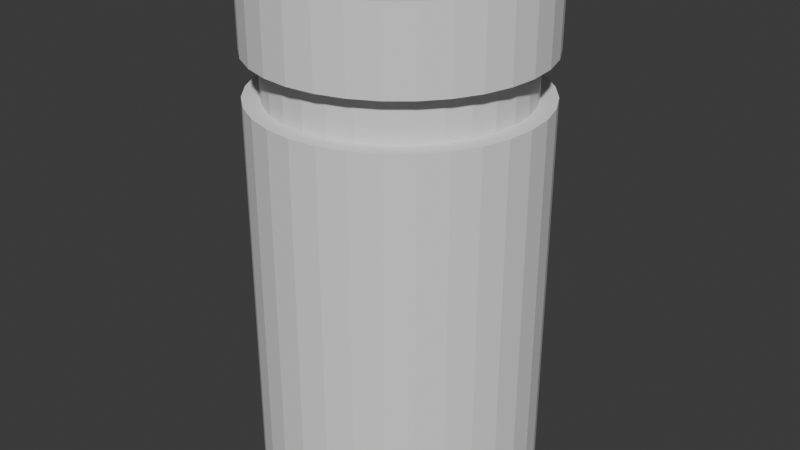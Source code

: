 # Source: bollardFMP.blend  (saved by Blender 4.2.67; exported with 4.5.12 LTS)
import bpy
from mathutils import Matrix  # noqa: F401  (used for matrix-valued properties, if any)

bpy.ops.wm.read_factory_settings(use_empty=True)
scene = bpy.context.scene
scene.name = 'Scene'

# ---- collections
col_collection = bpy.data.collections.new('Collection'); scene.collection.children.link(col_collection)

# ---- world
world_world = bpy.data.worlds.new('World'); scene.world = world_world
world_world.use_nodes = True; world_world.node_tree.nodes.clear()
_N = world_world.node_tree.nodes; _L = world_world.node_tree.links
n0 = _N.new('ShaderNodeOutputWorld'); n0.name = 'World Output'; n0.location = (300, 300)
n1 = _N.new('ShaderNodeBackground'); n1.name = 'Background'; n1.location = (10, 300)
n1.inputs[0].default_value = (0.05088, 0.05088, 0.05088, 1.0)
_L.new(n1.outputs[0], n0.inputs[0])
n0.is_active_output = True
world_world.color = (0.05088, 0.05088, 0.05088)
world_world.sun_shadow_jitter_overblur = 0.0

# ---- meshes
me_cylinder = bpy.data.meshes.new('Cylinder')
me_cylinder.from_pydata([(0.0, 1.0, -1.0), (0.0, 1.0, 2.623), (0.1951, 0.9808, -1.0), (0.1951, 0.9808, 2.623), (0.3827, 0.9239, -1.0), (0.3827, 0.9239, 2.623), (0.5556, 0.8315, -1.0), (0.5556, 0.8315, 2.623), (0.7071, 0.7071, -1.0), (0.7071, 0.7071, 2.623), (0.8315, 0.5556, -1.0), (0.8315, 0.5556, 2.623), (0.9239, 0.3827, -1.0), (0.9239, 0.3827, 2.623), (0.9808, 0.1951, -1.0), (0.9808, 0.1951, 2.623), (1.0, 0.0, -1.0), (1.0, 0.0, 2.623), (0.9808, -0.1951, -1.0), (0.9808, -0.1951, 2.623), (0.9239, -0.3827, -1.0), (0.9239, -0.3827, 2.623), (0.8315, -0.5556, -1.0), (0.8315, -0.5556, 2.623), (0.7071, -0.7071, -1.0), (0.7071, -0.7071, 2.623), (0.5556, -0.8315, -1.0), (0.5556, -0.8315, 2.623), (0.3827, -0.9239, -1.0), (0.3827, -0.9239, 2.623), (0.1951, -0.9808, -1.0), (0.1951, -0.9808, 2.623), (0.0, -1.0, -1.0), (0.0, -1.0, 2.623), (-0.1951, -0.9808, -1.0), (-0.1951, -0.9808, 2.623), (-0.3827, -0.9239, -1.0), (-0.3827, -0.9239, 2.623), (-0.5556, -0.8315, -1.0), (-0.5556, -0.8315, 2.623), (-0.7071, -0.7071, -1.0), (-0.7071, -0.7071, 2.623), (-0.8315, -0.5556, -1.0), (-0.8315, -0.5556, 2.623), (-0.9239, -0.3827, -1.0), (-0.9239, -0.3827, 2.623), (-0.9808, -0.1951, -1.0), (-0.9808, -0.1951, 2.623), (-1.0, 0.0, -1.0), (-1.0, 0.0, 2.623), (-0.9808, 0.1951, -1.0), (-0.9808, 0.1951, 2.623), (-0.9239, 0.3827, -1.0), (-0.9239, 0.3827, 2.623), (-0.8315, 0.5556, -1.0), (-0.8315, 0.5556, 2.623), (-0.7071, 0.7071, -1.0), (-0.7071, 0.7071, 2.623), (-0.5556, 0.8315, -1.0), (-0.5556, 0.8315, 2.623), (-0.3827, 0.9239, -1.0), (-0.3827, 0.9239, 2.623), (-0.1951, 0.9808, -1.0), (-0.1951, 0.9808, 2.623), (0.0, 1.0, 2.072), (0.1951, 0.9808, 2.072), (0.3827, 0.9239, 2.072), (0.5556, 0.8315, 2.072), (0.7071, 0.7071, 2.072), (0.8315, 0.5556, 2.072), (0.9239, 0.3827, 2.072), (0.9808, 0.1951, 2.072), (1.0, 0.0, 2.072), (0.9808, -0.1951, 2.072), (0.9239, -0.3827, 2.072), (0.8315, -0.5556, 2.072), (0.7071, -0.7071, 2.072), (0.5556, -0.8315, 2.072), (0.3827, -0.9239, 2.072), (0.1951, -0.9808, 2.072), (0.0, -1.0, 2.072), (-0.1951, -0.9808, 2.072), (-0.3827, -0.9239, 2.072), (-0.5556, -0.8315, 2.072), (-0.7071, -0.7071, 2.072), (-0.8315, -0.5556, 2.072), (-0.9239, -0.3827, 2.072), (-0.9808, -0.1951, 2.072), (-1.0, 0.0, 2.072), (-0.9808, 0.1951, 2.072), (-0.9239, 0.3827, 2.072), (-0.8315, 0.5556, 2.072), (-0.7071, 0.7071, 2.072), (-0.5556, 0.8315, 2.072), (-0.3827, 0.9239, 2.072), (-0.1951, 0.9808, 2.072), (0.1951, 0.9808, 1.759), (0.3827, 0.9239, 1.759), (0.5556, 0.8315, 1.759), (0.7071, 0.7071, 1.759), (0.8315, 0.5556, 1.759), (0.9239, 0.3827, 1.759), (0.9808, 0.1951, 1.759), (1.0, 0.0, 1.759), (0.9808, -0.1951, 1.759), (0.9239, -0.3827, 1.759), (0.8315, -0.5556, 1.759), (0.7071, -0.7071, 1.759), (0.5556, -0.8315, 1.759), (0.3827, -0.9239, 1.759), (0.1951, -0.9808, 1.759), (0.0, -1.0, 1.759), (-0.1951, -0.9808, 1.759), (-0.3827, -0.9239, 1.759), (-0.5556, -0.8315, 1.759), (-0.7071, -0.7071, 1.759), (-0.8315, -0.5556, 1.759), (-0.9239, -0.3827, 1.759), (-0.9808, -0.1951, 1.759), (-1.0, 0.0, 1.759), (-0.9808, 0.1951, 1.759), (-0.9239, 0.3827, 1.759), (-0.8315, 0.5556, 1.759), (-0.7071, 0.7071, 1.759), (-0.5556, 0.8315, 1.759), (-0.3827, 0.9239, 1.759), (-0.1951, 0.9808, 1.759), (0.0, 1.0, 1.759), (0.0, 0.8818, 1.759), (0.0, 0.8818, 2.072), (-0.172, 0.8648, 2.072), (-0.3374, 0.8146, 2.072), (-0.4899, 0.7332, 2.072), (-0.6235, 0.6235, 2.072), (-0.7332, 0.4899, 2.072), (-0.8146, 0.3374, 2.072), (-0.8648, 0.172, 2.072), (-0.8818, 0.0, 2.072), (-0.8648, -0.172, 2.072), (-0.8146, -0.3374, 2.072), (-0.7332, -0.4899, 2.072), (-0.6235, -0.6235, 2.072), (-0.4899, -0.7332, 2.072), (-0.3374, -0.8146, 2.072), (-0.172, -0.8648, 2.072), (0.0, -0.8818, 2.072), (0.172, -0.8648, 2.072), (0.3374, -0.8146, 2.072), (0.4899, -0.7332, 2.072), (0.6235, -0.6235, 2.072), (0.7332, -0.4899, 2.072), (0.8146, -0.3374, 2.072), (0.8648, -0.172, 2.072), (0.8818, 0.0, 2.072), (0.8648, 0.172, 2.072), (0.8146, 0.3374, 2.072), (0.7332, 0.4899, 2.072), (0.6235, 0.6235, 2.072), (0.4899, 0.7332, 2.072), (0.3374, 0.8146, 2.072), (0.172, 0.8648, 2.072), (0.172, 0.8648, 1.759), (0.3374, 0.8146, 1.759), (0.4899, 0.7332, 1.759), (0.6235, 0.6235, 1.759), (0.7332, 0.4899, 1.759), (0.8146, 0.3374, 1.759), (0.8648, 0.172, 1.759), (0.8818, 0.0, 1.759), (0.8648, -0.172, 1.759), (0.8146, -0.3374, 1.759), (0.7332, -0.4899, 1.759), (0.6235, -0.6235, 1.759), (0.4899, -0.7332, 1.759), (0.3374, -0.8146, 1.759), (0.172, -0.8648, 1.759), (0.0, -0.8818, 1.759), (-0.172, -0.8648, 1.759), (-0.3374, -0.8146, 1.759), (-0.4899, -0.7332, 1.759), (-0.6235, -0.6235, 1.759), (-0.7332, -0.4899, 1.759), (-0.8146, -0.3374, 1.759), (-0.8648, -0.172, 1.759), (-0.8818, 0.0, 1.759), (-0.8648, 0.172, 1.759), (-0.8146, 0.3374, 1.759), (-0.7332, 0.4899, 1.759), (-0.6235, 0.6235, 1.759), (-0.4899, 0.7332, 1.759), (-0.3374, 0.8146, 1.759), (-0.172, 0.8648, 1.759)], [], [(64, 1, 3, 65), (65, 3, 5, 66), (66, 5, 7, 67), (67, 7, 9, 68), (68, 9, 11, 69), (69, 11, 13, 70), (70, 13, 15, 71), (71, 15, 17, 72), (72, 17, 19, 73), (73, 19, 21, 74), (74, 21, 23, 75), (75, 23, 25, 76), (76, 25, 27, 77), (77, 27, 29, 78), (78, 29, 31, 79), (79, 31, 33, 80), (80, 33, 35, 81), (81, 35, 37, 82), (82, 37, 39, 83), (83, 39, 41, 84), (84, 41, 43, 85), (85, 43, 45, 86), (86, 45, 47, 87), (87, 47, 49, 88), (88, 49, 51, 89), (89, 51, 53, 90), (90, 53, 55, 91), (91, 55, 57, 92), (92, 57, 59, 93), (93, 59, 61, 94), (3, 1, 63, 61, 59, 57, 55, 53, 51, 49, 47, 45, 43, 41, 39, 37, 35, 33, 31, 29, 27, 25, 23, 21, 19, 17, 15, 13, 11, 9, 7, 5), (94, 61, 63, 95), (95, 63, 1, 64), (0, 2, 4, 6, 8, 10, 12, 14, 16, 18, 20, 22, 24, 26, 28, 30, 32, 34, 36, 38, 40, 42, 44, 46, 48, 50, 52, 54, 56, 58, 60, 62), (90, 91, 134, 135), (64, 65, 160, 129), (115, 114, 179, 180), (91, 92, 133, 134), (65, 66, 159, 160), (114, 113, 178, 179), (92, 93, 132, 133), (66, 67, 158, 159), (113, 112, 177, 178), (93, 94, 131, 132), (67, 68, 157, 158), (112, 111, 176, 177), (94, 95, 130, 131), (68, 69, 156, 157), (111, 110, 175, 176), (95, 64, 129, 130), (69, 70, 155, 156), (110, 109, 174, 175), (70, 71, 154, 155), (109, 108, 173, 174), (71, 72, 153, 154), (108, 107, 172, 173), (72, 73, 152, 153), (107, 106, 171, 172), (73, 74, 151, 152), (106, 105, 170, 171), (74, 75, 150, 151), (105, 104, 169, 170), (75, 76, 149, 150), (104, 103, 168, 169), (76, 77, 148, 149), (103, 102, 167, 168), (0, 127, 96, 2), (2, 96, 97, 4), (4, 97, 98, 6), (6, 98, 99, 8), (8, 99, 100, 10), (10, 100, 101, 12), (12, 101, 102, 14), (14, 102, 103, 16), (16, 103, 104, 18), (18, 104, 105, 20), (20, 105, 106, 22), (22, 106, 107, 24), (24, 107, 108, 26), (26, 108, 109, 28), (28, 109, 110, 30), (30, 110, 111, 32), (32, 111, 112, 34), (34, 112, 113, 36), (36, 113, 114, 38), (38, 114, 115, 40), (40, 115, 116, 42), (42, 116, 117, 44), (44, 117, 118, 46), (46, 118, 119, 48), (48, 119, 120, 50), (50, 120, 121, 52), (52, 121, 122, 54), (54, 122, 123, 56), (56, 123, 124, 58), (58, 124, 125, 60), (60, 125, 126, 62), (62, 126, 127, 0), (191, 130, 129, 128), (190, 131, 130, 191), (189, 132, 131, 190), (188, 133, 132, 189), (187, 134, 133, 188), (186, 135, 134, 187), (185, 136, 135, 186), (184, 137, 136, 185), (183, 138, 137, 184), (182, 139, 138, 183), (181, 140, 139, 182), (180, 141, 140, 181), (179, 142, 141, 180), (178, 143, 142, 179), (177, 144, 143, 178), (176, 145, 144, 177), (175, 146, 145, 176), (174, 147, 146, 175), (173, 148, 147, 174), (172, 149, 148, 173), (171, 150, 149, 172), (170, 151, 150, 171), (169, 152, 151, 170), (168, 153, 152, 169), (167, 154, 153, 168), (166, 155, 154, 167), (165, 156, 155, 166), (164, 157, 156, 165), (163, 158, 157, 164), (162, 159, 158, 163), (161, 160, 159, 162), (128, 129, 160, 161), (116, 115, 180, 181), (89, 90, 135, 136), (117, 116, 181, 182), (88, 89, 136, 137), (118, 117, 182, 183), (87, 88, 137, 138), (119, 118, 183, 184), (86, 87, 138, 139), (120, 119, 184, 185), (85, 86, 139, 140), (121, 120, 185, 186), (84, 85, 140, 141), (122, 121, 186, 187), (96, 127, 128, 161), (83, 84, 141, 142), (123, 122, 187, 188), (97, 96, 161, 162), (82, 83, 142, 143), (124, 123, 188, 189), (98, 97, 162, 163), (81, 82, 143, 144), (125, 124, 189, 190), (99, 98, 163, 164), (80, 81, 144, 145), (126, 125, 190, 191), (100, 99, 164, 165), (79, 80, 145, 146), (127, 126, 191, 128), (101, 100, 165, 166), (78, 79, 146, 147), (102, 101, 166, 167), (77, 78, 147, 148)])
_uv = me_cylinder.uv_layers.new(name='UVMap')
_uv.uv.foreach_set('vector', [1.0, 0.9239, 1.0, 1.0, 0.9688, 1.0, 0.9688, 0.9239, 0.9688, 0.9239, 0.9688, 1.0, 0.9375, 1.0, 0.9375, 0.9239, 0.9375, 0.9239, 0.9375, 1.0, 0.9062, 1.0, 0.9062, 0.9239, 0.9062, 0.9239, 0.9062, 1.0, 0.875, 1.0, 0.875, 0.9239, 0.875, 0.9239, 0.875, 1.0, 0.8438, 1.0, 0.8438, 0.9239, 0.8438, 0.9239, 0.8438, 1.0, 0.8125, 1.0, 0.8125, 0.9239, 0.8125, 0.9239, 0.8125, 1.0, 0.7812, 1.0, 0.7812, 0.9239, 0.7812, 0.9239, 0.7812, 1.0, 0.75, 1.0, 0.75, 0.9239, 0.75, 0.9239, 0.75, 1.0, 0.7188, 1.0, 0.7188, 0.9239, 0.7188, 0.9239, 0.7188, 1.0, 0.6875, 1.0, 0.6875, 0.9239, 0.6875, 0.9239, 0.6875, 1.0, 0.6562, 1.0, 0.6562, 0.9239, 0.6562, 0.9239, 0.6562, 1.0, 0.625, 1.0, 0.625, 0.9239, 0.625, 0.9239, 0.625, 1.0, 0.5938, 1.0, 0.5938, 0.9239, 0.5938, 0.9239, 0.5938, 1.0, 0.5625, 1.0, 0.5625, 0.9239, 0.5625, 0.9239, 0.5625, 1.0, 0.5312, 1.0, 0.5312, 0.9239, 0.5312, 0.9239, 0.5312, 1.0, 0.5, 1.0, 0.5, 0.9239, 0.5, 0.9239, 0.5, 1.0, 0.4688, 1.0, 0.4688, 0.9239, 0.4688, 0.9239, 0.4688, 1.0, 0.4375, 1.0, 0.4375, 0.9239, 0.4375, 0.9239, 0.4375, 1.0, 0.4062, 1.0, 0.4062, 0.9239, 0.4062, 0.9239, 0.4062, 1.0, 0.375, 1.0, 0.375, 0.9239, 0.375, 0.9239, 0.375, 1.0, 0.3438, 1.0, 0.3438, 0.9239, 0.3438, 0.9239, 0.3438, 1.0, 0.3125, 1.0, 0.3125, 0.9239, 0.3125, 0.9239, 0.3125, 1.0, 0.2812, 1.0, 0.2812, 0.9239, 0.2812, 0.9239, 0.2812, 1.0, 0.25, 1.0, 0.25, 0.9239, 0.25, 0.9239, 0.25, 1.0, 0.2188, 1.0, 0.2188, 0.9239, 0.2188, 0.9239, 0.2188, 1.0, 0.1875, 1.0, 0.1875, 0.9239, 0.1875, 0.9239, 0.1875, 1.0, 0.1562, 1.0, 0.1562, 0.9239, 0.1562, 0.9239, 0.1562, 1.0, 0.125, 1.0, 0.125, 0.9239, 0.125, 0.9239, 0.125, 1.0, 0.09375, 1.0, 0.09375, 0.9239, 0.09375, 0.9239, 0.09375, 1.0, 0.0625, 1.0, 0.0625, 0.9239, 0.2968, 0.4854, 0.25, 0.49, 0.2032, 0.4854, 0.1582, 0.4717, 0.1167, 0.4496, 0.08029, 0.4197, 0.05045, 0.3833, 0.02827, 0.3418, 0.01461, 0.2968, 0.01, 0.25, 0.01461, 0.2032, 0.02827, 0.1582, 0.05045, 0.1167, 0.08029, 0.08029, 0.1167, 0.05045, 0.1582, 0.02827, 0.2032, 0.01461, 0.25, 0.01, 0.2968, 0.01461, 0.3418, 0.02827, 0.3833, 0.05045, 0.4197, 0.08029, 0.4496, 0.1167, 0.4717, 0.1582, 0.4854, 0.2032, 0.49, 0.25, 0.4854, 0.2968, 0.4717, 0.3418, 0.4496, 0.3833, 0.4197, 0.4197, 0.3833, 0.4496, 0.3418, 0.4717, 0.0625, 0.9239, 0.0625, 1.0, 0.03125, 1.0, 0.03125, 0.9239, 0.03125, 0.9239, 0.03125, 1.0, 0.0, 1.0, 0.0, 0.9239, 0.75, 0.49, 0.7968, 0.4854, 0.8418, 0.4717, 0.8833, 0.4496, 0.9197, 0.4197, 0.9496, 0.3833, 0.9717, 0.3418, 0.9854, 0.2968, 0.99, 0.25, 0.9854, 0.2032, 0.9717, 0.1582, 0.9496, 0.1167, 0.9197, 0.08029, 0.8833, 0.05045, 0.8418, 0.02827, 0.7968, 0.01461, 0.75, 0.01, 0.7032, 0.01461, 0.6582, 0.02827, 0.6167, 0.05045, 0.5803, 0.08029, 0.5504, 0.1167, 0.5283, 0.1582, 0.5146, 0.2032, 0.51, 0.25, 0.5146, 0.2968, 0.5283, 0.3418, 0.5504, 0.3833, 0.5803, 0.4197, 0.6167, 0.4496, 0.6582, 0.4717, 0.7032, 0.4854, 0.1875, 0.9239, 0.1562, 0.9239, 0.1562, 0.9239, 0.1875, 0.9239, 1.0, 0.9239, 0.9688, 0.9239, 0.9688, 0.9239, 1.0, 0.9239, 0.375, 0.8807, 0.4062, 0.8807, 0.4062, 0.8807, 0.375, 0.8807, 0.1562, 0.9239, 0.125, 0.9239, 0.125, 0.9239, 0.1562, 0.9239, 0.9688, 0.9239, 0.9375, 0.9239, 0.9375, 0.9239, 0.9688, 0.9239, 0.4062, 0.8807, 0.4375, 0.8807, 0.4375, 0.8807, 0.4062, 0.8807, 0.125, 0.9239, 0.09375, 0.9239, 0.09375, 0.9239, 0.125, 0.9239, 0.9375, 0.9239, 0.9062, 0.9239, 0.9062, 0.9239, 0.9375, 0.9239, 0.4375, 0.8807, 0.4688, 0.8807, 0.4688, 0.8807, 0.4375, 0.8807, 0.09375, 0.9239, 0.0625, 0.9239, 0.0625, 0.9239, 0.09375, 0.9239, 0.9062, 0.9239, 0.875, 0.9239, 0.875, 0.9239, 0.9062, 0.9239, 0.4688, 0.8807, 0.5, 0.8807, 0.5, 0.8807, 0.4688, 0.8807, 0.0625, 0.9239, 0.03125, 0.9239, 0.03125, 0.9239, 0.0625, 0.9239, 0.875, 0.9239, 0.8438, 0.9239, 0.8438, 0.9239, 0.875, 0.9239, 0.5, 0.8807, 0.5312, 0.8807, 0.5312, 0.8807, 0.5, 0.8807, 0.03125, 0.9239, 0.0, 0.9239, 0.0, 0.9239, 0.03125, 0.9239, 0.8438, 0.9239, 0.8125, 0.9239, 0.8125, 0.9239, 0.8438, 0.9239, 0.5312, 0.8807, 0.5625, 0.8807, 0.5625, 0.8807, 0.5312, 0.8807, 0.8125, 0.9239, 0.7812, 0.9239, 0.7812, 0.9239, 0.8125, 0.9239, 0.5625, 0.8807, 0.5938, 0.8807, 0.5938, 0.8807, 0.5625, 0.8807, 0.7812, 0.9239, 0.75, 0.9239, 0.75, 0.9239, 0.7812, 0.9239, 0.5938, 0.8807, 0.625, 0.8807, 0.625, 0.8807, 0.5938, 0.8807, 0.75, 0.9239, 0.7188, 0.9239, 0.7188, 0.9239, 0.75, 0.9239, 0.625, 0.8807, 0.6562, 0.8807, 0.6562, 0.8807, 0.625, 0.8807, 0.7188, 0.9239, 0.6875, 0.9239, 0.6875, 0.9239, 0.7188, 0.9239, 0.6562, 0.8807, 0.6875, 0.8807, 0.6875, 0.8807, 0.6562, 0.8807, 0.6875, 0.9239, 0.6562, 0.9239, 0.6562, 0.9239, 0.6875, 0.9239, 0.6875, 0.8807, 0.7188, 0.8807, 0.7188, 0.8807, 0.6875, 0.8807, 0.6562, 0.9239, 0.625, 0.9239, 0.625, 0.9239, 0.6562, 0.9239, 0.7188, 0.8807, 0.75, 0.8807, 0.75, 0.8807, 0.7188, 0.8807, 0.625, 0.9239, 0.5938, 0.9239, 0.5938, 0.9239, 0.625, 0.9239, 0.75, 0.8807, 0.7812, 0.8807, 0.7812, 0.8807, 0.75, 0.8807, 1.0, 0.5, 1.0, 0.8807, 0.9688, 0.8807, 0.9688, 0.5, 0.9688, 0.5, 0.9688, 0.8807, 0.9375, 0.8807, 0.9375, 0.5, 0.9375, 0.5, 0.9375, 0.8807, 0.9062, 0.8807, 0.9062, 0.5, 0.9062, 0.5, 0.9062, 0.8807, 0.875, 0.8807, 0.875, 0.5, 0.875, 0.5, 0.875, 0.8807, 0.8438, 0.8807, 0.8438, 0.5, 0.8438, 0.5, 0.8438, 0.8807, 0.8125, 0.8807, 0.8125, 0.5, 0.8125, 0.5, 0.8125, 0.8807, 0.7812, 0.8807, 0.7812, 0.5, 0.7812, 0.5, 0.7812, 0.8807, 0.75, 0.8807, 0.75, 0.5, 0.75, 0.5, 0.75, 0.8807, 0.7188, 0.8807, 0.7188, 0.5, 0.7188, 0.5, 0.7188, 0.8807, 0.6875, 0.8807, 0.6875, 0.5, 0.6875, 0.5, 0.6875, 0.8807, 0.6562, 0.8807, 0.6562, 0.5, 0.6562, 0.5, 0.6562, 0.8807, 0.625, 0.8807, 0.625, 0.5, 0.625, 0.5, 0.625, 0.8807, 0.5938, 0.8807, 0.5938, 0.5, 0.5938, 0.5, 0.5938, 0.8807, 0.5625, 0.8807, 0.5625, 0.5, 0.5625, 0.5, 0.5625, 0.8807, 0.5312, 0.8807, 0.5312, 0.5, 0.5312, 0.5, 0.5312, 0.8807, 0.5, 0.8807, 0.5, 0.5, 0.5, 0.5, 0.5, 0.8807, 0.4688, 0.8807, 0.4688, 0.5, 0.4688, 0.5, 0.4688, 0.8807, 0.4375, 0.8807, 0.4375, 0.5, 0.4375, 0.5, 0.4375, 0.8807, 0.4062, 0.8807, 0.4062, 0.5, 0.4062, 0.5, 0.4062, 0.8807, 0.375, 0.8807, 0.375, 0.5, 0.375, 0.5, 0.375, 0.8807, 0.3438, 0.8807, 0.3438, 0.5, 0.3438, 0.5, 0.3438, 0.8807, 0.3125, 0.8807, 0.3125, 0.5, 0.3125, 0.5, 0.3125, 0.8807, 0.2812, 0.8807, 0.2812, 0.5, 0.2812, 0.5, 0.2812, 0.8807, 0.25, 0.8807, 0.25, 0.5, 0.25, 0.5, 0.25, 0.8807, 0.2188, 0.8807, 0.2188, 0.5, 0.2188, 0.5, 0.2188, 0.8807, 0.1875, 0.8807, 0.1875, 0.5, 0.1875, 0.5, 0.1875, 0.8807, 0.1562, 0.8807, 0.1562, 0.5, 0.1562, 0.5, 0.1562, 0.8807, 0.125, 0.8807, 0.125, 0.5, 0.125, 0.5, 0.125, 0.8807, 0.09375, 0.8807, 0.09375, 0.5, 0.09375, 0.5, 0.09375, 0.8807, 0.0625, 0.8807, 0.0625, 0.5, 0.0625, 0.5, 0.0625, 0.8807, 0.03125, 0.8807, 0.03125, 0.5, 0.03125, 0.5, 0.03125, 0.8807, 0.0, 0.8807, 0.0, 0.5, 0.03125, 0.8807, 0.03125, 0.9239, 0.0, 0.9239, 0.0, 0.8807, 0.0625, 0.8807, 0.0625, 0.9239, 0.03125, 0.9239, 0.03125, 0.8807, 0.09375, 0.8807, 0.09375, 0.9239, 0.0625, 0.9239, 0.0625, 0.8807, 0.125, 0.8807, 0.125, 0.9239, 0.09375, 0.9239, 0.09375, 0.8807, 0.1562, 0.8807, 0.1562, 0.9239, 0.125, 0.9239, 0.125, 0.8807, 0.1875, 0.8807, 0.1875, 0.9239, 0.1562, 0.9239, 0.1562, 0.8807, 0.2188, 0.8807, 0.2188, 0.9239, 0.1875, 0.9239, 0.1875, 0.8807, 0.25, 0.8807, 0.25, 0.9239, 0.2188, 0.9239, 0.2188, 0.8807, 0.2812, 0.8807, 0.2812, 0.9239, 0.25, 0.9239, 0.25, 0.8807, 0.3125, 0.8807, 0.3125, 0.9239, 0.2812, 0.9239, 0.2812, 0.8807, 0.3438, 0.8807, 0.3438, 0.9239, 0.3125, 0.9239, 0.3125, 0.8807, 0.375, 0.8807, 0.375, 0.9239, 0.3438, 0.9239, 0.3438, 0.8807, 0.4062, 0.8807, 0.4062, 0.9239, 0.375, 0.9239, 0.375, 0.8807, 0.4375, 0.8807, 0.4375, 0.9239, 0.4062, 0.9239, 0.4062, 0.8807, 0.4688, 0.8807, 0.4688, 0.9239, 0.4375, 0.9239, 0.4375, 0.8807, 0.5, 0.8807, 0.5, 0.9239, 0.4688, 0.9239, 0.4688, 0.8807, 0.5312, 0.8807, 0.5312, 0.9239, 0.5, 0.9239, 0.5, 0.8807, 0.5625, 0.8807, 0.5625, 0.9239, 0.5312, 0.9239, 0.5312, 0.8807, 0.5938, 0.8807, 0.5938, 0.9239, 0.5625, 0.9239, 0.5625, 0.8807, 0.625, 0.8807, 0.625, 0.9239, 0.5938, 0.9239, 0.5938, 0.8807, 0.6562, 0.8807, 0.6562, 0.9239, 0.625, 0.9239, 0.625, 0.8807, 0.6875, 0.8807, 0.6875, 0.9239, 0.6562, 0.9239, 0.6562, 0.8807, 0.7188, 0.8807, 0.7188, 0.9239, 0.6875, 0.9239, 0.6875, 0.8807, 0.75, 0.8807, 0.75, 0.9239, 0.7188, 0.9239, 0.7188, 0.8807, 0.7812, 0.8807, 0.7812, 0.9239, 0.75, 0.9239, 0.75, 0.8807, 0.8125, 0.8807, 0.8125, 0.9239, 0.7812, 0.9239, 0.7812, 0.8807, 0.8438, 0.8807, 0.8438, 0.9239, 0.8125, 0.9239, 0.8125, 0.8807, 0.875, 0.8807, 0.875, 0.9239, 0.8438, 0.9239, 0.8438, 0.8807, 0.9062, 0.8807, 0.9062, 0.9239, 0.875, 0.9239, 0.875, 0.8807, 0.9375, 0.8807, 0.9375, 0.9239, 0.9062, 0.9239, 0.9062, 0.8807, 0.9688, 0.8807, 0.9688, 0.9239, 0.9375, 0.9239, 0.9375, 0.8807, 1.0, 0.8807, 1.0, 0.9239, 0.9688, 0.9239, 0.9688, 0.8807, 0.3438, 0.8807, 0.375, 0.8807, 0.375, 0.8807, 0.3438, 0.8807, 0.2188, 0.9239, 0.1875, 0.9239, 0.1875, 0.9239, 0.2188, 0.9239, 0.3125, 0.8807, 0.3438, 0.8807, 0.3438, 0.8807, 0.3125, 0.8807, 0.25, 0.9239, 0.2188, 0.9239, 0.2188, 0.9239, 0.25, 0.9239, 0.2812, 0.8807, 0.3125, 0.8807, 0.3125, 0.8807, 0.2812, 0.8807, 0.2812, 0.9239, 0.25, 0.9239, 0.25, 0.9239, 0.2812, 0.9239, 0.25, 0.8807, 0.2812, 0.8807, 0.2812, 0.8807, 0.25, 0.8807, 0.3125, 0.9239, 0.2812, 0.9239, 0.2812, 0.9239, 0.3125, 0.9239, 0.2188, 0.8807, 0.25, 0.8807, 0.25, 0.8807, 0.2188, 0.8807, 0.3438, 0.9239, 0.3125, 0.9239, 0.3125, 0.9239, 0.3438, 0.9239, 0.1875, 0.8807, 0.2188, 0.8807, 0.2188, 0.8807, 0.1875, 0.8807, 0.375, 0.9239, 0.3438, 0.9239, 0.3438, 0.9239, 0.375, 0.9239, 0.1562, 0.8807, 0.1875, 0.8807, 0.1875, 0.8807, 0.1562, 0.8807, 0.9688, 0.8807, 1.0, 0.8807, 1.0, 0.8807, 0.9688, 0.8807, 0.4062, 0.9239, 0.375, 0.9239, 0.375, 0.9239, 0.4062, 0.9239, 0.125, 0.8807, 0.1562, 0.8807, 0.1562, 0.8807, 0.125, 0.8807, 0.9375, 0.8807, 0.9688, 0.8807, 0.9688, 0.8807, 0.9375, 0.8807, 0.4375, 0.9239, 0.4062, 0.9239, 0.4062, 0.9239, 0.4375, 0.9239, 0.09375, 0.8807, 0.125, 0.8807, 0.125, 0.8807, 0.09375, 0.8807, 0.9062, 0.8807, 0.9375, 0.8807, 0.9375, 0.8807, 0.9062, 0.8807, 0.4688, 0.9239, 0.4375, 0.9239, 0.4375, 0.9239, 0.4688, 0.9239, 0.0625, 0.8807, 0.09375, 0.8807, 0.09375, 0.8807, 0.0625, 0.8807, 0.875, 0.8807, 0.9062, 0.8807, 0.9062, 0.8807, 0.875, 0.8807, 0.5, 0.9239, 0.4688, 0.9239, 0.4688, 0.9239, 0.5, 0.9239, 0.03125, 0.8807, 0.0625, 0.8807, 0.0625, 0.8807, 0.03125, 0.8807, 0.8438, 0.8807, 0.875, 0.8807, 0.875, 0.8807, 0.8438, 0.8807, 0.5312, 0.9239, 0.5, 0.9239, 0.5, 0.9239, 0.5312, 0.9239, 0.0, 0.8807, 0.03125, 0.8807, 0.03125, 0.8807, 0.0, 0.8807, 0.8125, 0.8807, 0.8438, 0.8807, 0.8438, 0.8807, 0.8125, 0.8807, 0.5625, 0.9239, 0.5312, 0.9239, 0.5312, 0.9239, 0.5625, 0.9239, 0.7812, 0.8807, 0.8125, 0.8807, 0.8125, 0.8807, 0.7812, 0.8807, 0.5938, 0.9239, 0.5625, 0.9239, 0.5625, 0.9239, 0.5938, 0.9239])
me_cylinder.update()

# ---- objects
ob_cylinder = bpy.data.objects.new('Cylinder', me_cylinder)

# ---- transforms, parenting, visibility, modifiers, constraints
ob_cylinder.location = (0.0, 0.0, 0.7)
ob_cylinder.scale = (0.706, 0.706, 0.706)

# ---- collection membership
col_collection.objects.link(ob_cylinder)

# ---- scene / render settings (as saved in the file)
scene.frame_start = 1; scene.frame_end = 250; scene.frame_set(1)
scene.render.engine = 'BLENDER_EEVEE_NEXT'
bpy.context.view_layer.update()

# ---- added for rendering (the .blend has no active camera and no usable light): camera, sun
cam_auto = bpy.data.cameras.new('AutoCamera')
cam_auto.lens = 50.0
cam_auto.sensor_width = 36.0
cam_auto.clip_end = 1000.0
ob_auto_camera = bpy.data.objects.new('AutoCamera', cam_auto)
scene.collection.objects.link(ob_auto_camera)
ob_auto_camera.location = (3.00256, -3.60308, 3.67501)
ob_auto_camera.rotation_euler = (1.09748, -7.21219e-08, 0.694738)
scene.camera = ob_auto_camera
light_auto_sun = bpy.data.lights.new('AutoSun', 'SUN')
light_auto_sun.energy = 3.0
light_auto_sun.angle = 0.0523599
ob_auto_sun = bpy.data.objects.new('AutoSun', light_auto_sun)
scene.collection.objects.link(ob_auto_sun)
ob_auto_sun.rotation_euler = (0.872665, 0.174533, 0.523599)
bpy.context.view_layer.update()
